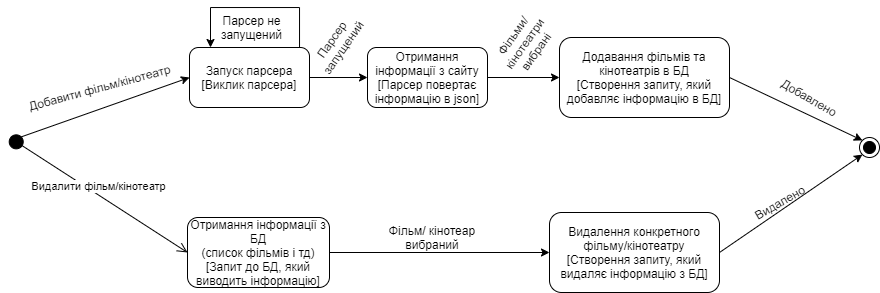

The diagram above was exported from draw.io. Its source (the exported page's mxGraphModel, read from the mxfile embedded in the PNG):
<mxGraphModel dx="815" dy="505" grid="1" gridSize="10" guides="1" tooltips="1" connect="1" arrows="1" fold="1" page="1" pageScale="1" pageWidth="3300" pageHeight="2339" math="0" shadow="0">
  <root>
    <mxCell id="0" />
    <mxCell id="1" parent="0" />
    <mxCell id="k3y22uP_JFlJmUW0b0r8-66" style="edgeStyle=orthogonalEdgeStyle;rounded=0;orthogonalLoop=1;jettySize=auto;html=1;entryX=0;entryY=0.5;entryDx=0;entryDy=0;" parent="1" source="k3y22uP_JFlJmUW0b0r8-64" target="k3y22uP_JFlJmUW0b0r8-65" edge="1">
      <mxGeometry relative="1" as="geometry" />
    </mxCell>
    <mxCell id="k3y22uP_JFlJmUW0b0r8-64" value="Запуск парсера&lt;br&gt;[Виклик парсера]" style="rounded=1;whiteSpace=wrap;html=1;" parent="1" vertex="1">
      <mxGeometry x="240" y="600" width="120" height="60" as="geometry" />
    </mxCell>
    <mxCell id="k3y22uP_JFlJmUW0b0r8-68" style="edgeStyle=orthogonalEdgeStyle;rounded=0;orthogonalLoop=1;jettySize=auto;html=1;entryX=0;entryY=0.5;entryDx=0;entryDy=0;" parent="1" source="k3y22uP_JFlJmUW0b0r8-65" target="k3y22uP_JFlJmUW0b0r8-67" edge="1">
      <mxGeometry relative="1" as="geometry" />
    </mxCell>
    <mxCell id="k3y22uP_JFlJmUW0b0r8-65" value="Отримання інформації з сайту&lt;br&gt;[Парсер повертає інформацію в json]" style="rounded=1;whiteSpace=wrap;html=1;" parent="1" vertex="1">
      <mxGeometry x="418" y="600" width="120" height="60" as="geometry" />
    </mxCell>
    <mxCell id="k3y22uP_JFlJmUW0b0r8-67" value="Додавання фільмів та кінотеатрів в БД&lt;br&gt;[Створення запиту, який добавляє інформацію в БД]" style="rounded=1;whiteSpace=wrap;html=1;" parent="1" vertex="1">
      <mxGeometry x="610" y="590" width="170" height="80" as="geometry" />
    </mxCell>
    <mxCell id="k3y22uP_JFlJmUW0b0r8-69" value="" style="ellipse;html=1;shape=endState;fillColor=#000000;strokeColor=#000000;" parent="1" vertex="1">
      <mxGeometry x="910" y="690" width="20" height="20" as="geometry" />
    </mxCell>
    <mxCell id="k3y22uP_JFlJmUW0b0r8-74" style="edgeStyle=orthogonalEdgeStyle;rounded=0;orthogonalLoop=1;jettySize=auto;html=1;entryX=0;entryY=0.5;entryDx=0;entryDy=0;" parent="1" source="k3y22uP_JFlJmUW0b0r8-72" target="k3y22uP_JFlJmUW0b0r8-73" edge="1">
      <mxGeometry relative="1" as="geometry" />
    </mxCell>
    <mxCell id="k3y22uP_JFlJmUW0b0r8-72" value="Отримання інформації з БД&lt;br&gt;(список фільмів і тд)[Запит до БД, який виводить інформацію]" style="rounded=1;whiteSpace=wrap;html=1;" parent="1" vertex="1">
      <mxGeometry x="238" y="770" width="142" height="70" as="geometry" />
    </mxCell>
    <mxCell id="k3y22uP_JFlJmUW0b0r8-73" value="Видалення конкретного фільму/кінотеатру&lt;br&gt;[Створення запиту, який видаляє інформацію з БД]" style="rounded=1;whiteSpace=wrap;html=1;" parent="1" vertex="1">
      <mxGeometry x="600" y="765" width="170" height="80" as="geometry" />
    </mxCell>
    <mxCell id="k3y22uP_JFlJmUW0b0r8-76" value="" style="endArrow=classic;html=1;entryX=0;entryY=0;entryDx=0;entryDy=0;exitX=1;exitY=0.5;exitDx=0;exitDy=0;" parent="1" source="k3y22uP_JFlJmUW0b0r8-67" target="k3y22uP_JFlJmUW0b0r8-69" edge="1">
      <mxGeometry width="50" height="50" relative="1" as="geometry">
        <mxPoint x="720" y="630" as="sourcePoint" />
        <mxPoint x="770" y="690" as="targetPoint" />
      </mxGeometry>
    </mxCell>
    <mxCell id="k3y22uP_JFlJmUW0b0r8-77" value="" style="endArrow=classic;html=1;exitX=1;exitY=0.5;exitDx=0;exitDy=0;entryX=0;entryY=1;entryDx=0;entryDy=0;" parent="1" source="k3y22uP_JFlJmUW0b0r8-73" edge="1" target="k3y22uP_JFlJmUW0b0r8-69">
      <mxGeometry width="50" height="50" relative="1" as="geometry">
        <mxPoint x="710" y="640" as="sourcePoint" />
        <mxPoint x="760" y="703" as="targetPoint" />
      </mxGeometry>
    </mxCell>
    <mxCell id="k3y22uP_JFlJmUW0b0r8-78" value="Парсер запущений" style="text;html=1;strokeColor=none;fillColor=none;align=center;verticalAlign=middle;whiteSpace=wrap;rounded=0;rotation=-55;" parent="1" vertex="1">
      <mxGeometry x="358" y="586" width="60" height="20" as="geometry" />
    </mxCell>
    <mxCell id="k3y22uP_JFlJmUW0b0r8-79" style="edgeStyle=orthogonalEdgeStyle;rounded=0;orthogonalLoop=1;jettySize=auto;html=1;" parent="1" source="k3y22uP_JFlJmUW0b0r8-64" target="k3y22uP_JFlJmUW0b0r8-64" edge="1">
      <mxGeometry relative="1" as="geometry">
        <mxPoint x="261" y="596" as="targetPoint" />
        <Array as="points">
          <mxPoint x="350" y="560" />
          <mxPoint x="261" y="560" />
        </Array>
      </mxGeometry>
    </mxCell>
    <mxCell id="k3y22uP_JFlJmUW0b0r8-81" value="Парсер не запущений" style="text;html=1;strokeColor=none;fillColor=none;align=center;verticalAlign=middle;whiteSpace=wrap;rounded=0;rotation=0;" parent="1" vertex="1">
      <mxGeometry x="280" y="570" width="45" height="20" as="geometry" />
    </mxCell>
    <mxCell id="k3y22uP_JFlJmUW0b0r8-82" value="Фільми/кінотеатри вибрані" style="text;html=1;strokeColor=none;fillColor=none;align=center;verticalAlign=middle;whiteSpace=wrap;rounded=0;rotation=-55;" parent="1" vertex="1">
      <mxGeometry x="550" y="586" width="50" height="20" as="geometry" />
    </mxCell>
    <mxCell id="k3y22uP_JFlJmUW0b0r8-83" value="Фільм/ кінотеар вибраний" style="text;html=1;strokeColor=none;fillColor=none;align=center;verticalAlign=middle;whiteSpace=wrap;rounded=0;rotation=0;" parent="1" vertex="1">
      <mxGeometry x="428" y="780" width="110" height="20" as="geometry" />
    </mxCell>
    <mxCell id="RNUmW2YtPNfS_ppwJQiM-3" value="Видалити фільм/кінотеатр" style="html=1;verticalAlign=bottom;startArrow=circle;startFill=1;endArrow=open;startSize=6;endSize=8;entryX=0;entryY=0.5;entryDx=0;entryDy=0;" edge="1" parent="1" target="k3y22uP_JFlJmUW0b0r8-72">
      <mxGeometry width="80" relative="1" as="geometry">
        <mxPoint x="60" y="690" as="sourcePoint" />
        <mxPoint x="290" y="570.34" as="targetPoint" />
      </mxGeometry>
    </mxCell>
    <mxCell id="RNUmW2YtPNfS_ppwJQiM-5" value="" style="endArrow=classic;html=1;entryX=0;entryY=0.5;entryDx=0;entryDy=0;" edge="1" parent="1" target="k3y22uP_JFlJmUW0b0r8-64">
      <mxGeometry width="50" height="50" relative="1" as="geometry">
        <mxPoint x="70" y="690" as="sourcePoint" />
        <mxPoint x="410" y="650" as="targetPoint" />
      </mxGeometry>
    </mxCell>
    <mxCell id="RNUmW2YtPNfS_ppwJQiM-6" value="Добавити фільм/кінотеатр" style="text;html=1;align=center;verticalAlign=middle;resizable=0;points=[];autosize=1;rotation=-15;" vertex="1" parent="1">
      <mxGeometry x="70" y="630" width="160" height="20" as="geometry" />
    </mxCell>
    <mxCell id="RNUmW2YtPNfS_ppwJQiM-7" value="Видалено" style="text;html=1;align=center;verticalAlign=middle;resizable=0;points=[];autosize=1;rotation=-30;" vertex="1" parent="1">
      <mxGeometry x="795" y="745" width="70" height="20" as="geometry" />
    </mxCell>
    <mxCell id="RNUmW2YtPNfS_ppwJQiM-8" value="Добавлено" style="text;html=1;align=center;verticalAlign=middle;resizable=0;points=[];autosize=1;rotation=30;" vertex="1" parent="1">
      <mxGeometry x="820" y="640" width="80" height="20" as="geometry" />
    </mxCell>
  </root>
</mxGraphModel>